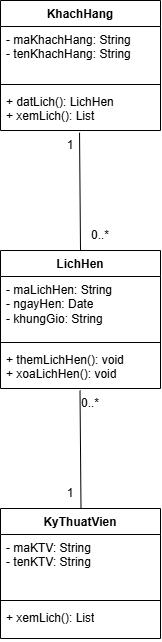

The diagram above was exported from draw.io. Its source (the exported page's mxGraphModel, read from the mxfile embedded in the PNG):
<mxGraphModel dx="1563" dy="941" grid="0" gridSize="10" guides="1" tooltips="1" connect="1" arrows="1" fold="1" page="0" pageScale="1" pageWidth="827" pageHeight="1169" math="0" shadow="0">
  <root>
    <mxCell id="0" />
    <mxCell id="1" parent="0" />
    <mxCell id="9KqFtmKMZbqhl-2ZSkpX-1" parent="1" style="swimlane;fontStyle=1;align=center;verticalAlign=top;childLayout=stackLayout;horizontal=1;startSize=26;horizontalStack=0;resizeParent=1;resizeParentMax=0;resizeLast=0;collapsible=1;marginBottom=0;whiteSpace=wrap;html=1;" value="KhachHang" vertex="1">
      <mxGeometry height="130" width="160" x="330" y="100" as="geometry" />
    </mxCell>
    <mxCell id="9KqFtmKMZbqhl-2ZSkpX-2" parent="9KqFtmKMZbqhl-2ZSkpX-1" style="text;strokeColor=none;fillColor=none;align=left;verticalAlign=top;spacingLeft=4;spacingRight=4;overflow=hidden;rotatable=0;points=[[0,0.5],[1,0.5]];portConstraint=eastwest;whiteSpace=wrap;html=1;" value="&lt;div&gt;- maKhachHang: String&lt;/div&gt;- tenKhachHang: String" vertex="1">
      <mxGeometry height="54" width="160" y="26" as="geometry" />
    </mxCell>
    <mxCell id="9KqFtmKMZbqhl-2ZSkpX-3" parent="9KqFtmKMZbqhl-2ZSkpX-1" style="line;strokeWidth=1;fillColor=none;align=left;verticalAlign=middle;spacingTop=-1;spacingLeft=3;spacingRight=3;rotatable=0;labelPosition=right;points=[];portConstraint=eastwest;strokeColor=inherit;" value="" vertex="1">
      <mxGeometry height="8" width="160" y="80" as="geometry" />
    </mxCell>
    <mxCell id="9KqFtmKMZbqhl-2ZSkpX-4" parent="9KqFtmKMZbqhl-2ZSkpX-1" style="text;strokeColor=none;fillColor=none;align=left;verticalAlign=top;spacingLeft=4;spacingRight=4;overflow=hidden;rotatable=0;points=[[0,0.5],[1,0.5]];portConstraint=eastwest;whiteSpace=wrap;html=1;" value="+ datLich(): LichHen&lt;div&gt;+ xemLich(): List&lt;/div&gt;" vertex="1">
      <mxGeometry height="42" width="160" y="88" as="geometry" />
    </mxCell>
    <mxCell id="9KqFtmKMZbqhl-2ZSkpX-5" parent="1" style="swimlane;fontStyle=1;align=center;verticalAlign=top;childLayout=stackLayout;horizontal=1;startSize=26;horizontalStack=0;resizeParent=1;resizeParentMax=0;resizeLast=0;collapsible=1;marginBottom=0;whiteSpace=wrap;html=1;" value="KyThuatVien" vertex="1">
      <mxGeometry height="130" width="160" x="330" y="608" as="geometry" />
    </mxCell>
    <mxCell id="9KqFtmKMZbqhl-2ZSkpX-6" parent="9KqFtmKMZbqhl-2ZSkpX-5" style="text;strokeColor=none;fillColor=none;align=left;verticalAlign=top;spacingLeft=4;spacingRight=4;overflow=hidden;rotatable=0;points=[[0,0.5],[1,0.5]];portConstraint=eastwest;whiteSpace=wrap;html=1;" value="- maKTV: String&lt;div&gt;- tenKTV: String&lt;/div&gt;" vertex="1">
      <mxGeometry height="62" width="160" y="26" as="geometry" />
    </mxCell>
    <mxCell id="9KqFtmKMZbqhl-2ZSkpX-7" parent="9KqFtmKMZbqhl-2ZSkpX-5" style="line;strokeWidth=1;fillColor=none;align=left;verticalAlign=middle;spacingTop=-1;spacingLeft=3;spacingRight=3;rotatable=0;labelPosition=right;points=[];portConstraint=eastwest;strokeColor=inherit;" value="" vertex="1">
      <mxGeometry height="8" width="160" y="88" as="geometry" />
    </mxCell>
    <mxCell id="9KqFtmKMZbqhl-2ZSkpX-8" parent="9KqFtmKMZbqhl-2ZSkpX-5" style="text;strokeColor=none;fillColor=none;align=left;verticalAlign=top;spacingLeft=4;spacingRight=4;overflow=hidden;rotatable=0;points=[[0,0.5],[1,0.5]];portConstraint=eastwest;whiteSpace=wrap;html=1;" value="+ xemLich(): List" vertex="1">
      <mxGeometry height="34" width="160" y="96" as="geometry" />
    </mxCell>
    <mxCell id="9KqFtmKMZbqhl-2ZSkpX-9" parent="1" style="swimlane;fontStyle=1;align=center;verticalAlign=top;childLayout=stackLayout;horizontal=1;startSize=26;horizontalStack=0;resizeParent=1;resizeParentMax=0;resizeLast=0;collapsible=1;marginBottom=0;whiteSpace=wrap;html=1;" value="LichHen" vertex="1">
      <mxGeometry height="138" width="160" x="330" y="350" as="geometry" />
    </mxCell>
    <mxCell id="9KqFtmKMZbqhl-2ZSkpX-10" parent="9KqFtmKMZbqhl-2ZSkpX-9" style="text;strokeColor=none;fillColor=none;align=left;verticalAlign=top;spacingLeft=4;spacingRight=4;overflow=hidden;rotatable=0;points=[[0,0.5],[1,0.5]];portConstraint=eastwest;whiteSpace=wrap;html=1;" value="- maLichHen: String&lt;div&gt;- ngayHen: Date&lt;/div&gt;&lt;div&gt;- khungGio: String&lt;/div&gt;" vertex="1">
      <mxGeometry height="62" width="160" y="26" as="geometry" />
    </mxCell>
    <mxCell id="9KqFtmKMZbqhl-2ZSkpX-11" parent="9KqFtmKMZbqhl-2ZSkpX-9" style="line;strokeWidth=1;fillColor=none;align=left;verticalAlign=middle;spacingTop=-1;spacingLeft=3;spacingRight=3;rotatable=0;labelPosition=right;points=[];portConstraint=eastwest;strokeColor=inherit;" value="" vertex="1">
      <mxGeometry height="8" width="160" y="88" as="geometry" />
    </mxCell>
    <mxCell id="9KqFtmKMZbqhl-2ZSkpX-12" parent="9KqFtmKMZbqhl-2ZSkpX-9" style="text;strokeColor=none;fillColor=none;align=left;verticalAlign=top;spacingLeft=4;spacingRight=4;overflow=hidden;rotatable=0;points=[[0,0.5],[1,0.5]];portConstraint=eastwest;whiteSpace=wrap;html=1;" value="+ themLichHen(): void&lt;div&gt;+ xoaLichHen(): void&lt;/div&gt;" vertex="1">
      <mxGeometry height="42" width="160" y="96" as="geometry" />
    </mxCell>
    <mxCell id="9KqFtmKMZbqhl-2ZSkpX-13" edge="1" parent="1" source="9KqFtmKMZbqhl-2ZSkpX-9" style="endArrow=none;html=1;rounded=0;entryX=0.494;entryY=1.051;entryDx=0;entryDy=0;entryPerimeter=0;exitX=0.5;exitY=0;exitDx=0;exitDy=0;" target="9KqFtmKMZbqhl-2ZSkpX-4" value="">
      <mxGeometry height="50" relative="1" width="50" as="geometry">
        <mxPoint x="380" y="320" as="sourcePoint" />
        <mxPoint x="430" y="270" as="targetPoint" />
      </mxGeometry>
    </mxCell>
    <mxCell id="9KqFtmKMZbqhl-2ZSkpX-16" parent="1" style="text;html=1;whiteSpace=wrap;strokeColor=none;fillColor=none;align=center;verticalAlign=middle;rounded=0;" value="1" vertex="1">
      <mxGeometry height="30" width="60" x="370" y="230" as="geometry" />
    </mxCell>
    <mxCell id="9KqFtmKMZbqhl-2ZSkpX-17" parent="1" style="text;html=1;whiteSpace=wrap;strokeColor=none;fillColor=none;align=center;verticalAlign=middle;rounded=0;" value="0..*" vertex="1">
      <mxGeometry height="30" width="60" x="400" y="320" as="geometry" />
    </mxCell>
    <mxCell id="9KqFtmKMZbqhl-2ZSkpX-18" edge="1" parent="1" style="endArrow=none;html=1;rounded=0;entryX=0.494;entryY=1.051;entryDx=0;entryDy=0;entryPerimeter=0;exitX=0.5;exitY=0;exitDx=0;exitDy=0;" value="">
      <mxGeometry height="50" relative="1" width="50" as="geometry">
        <mxPoint x="410.5" y="608" as="sourcePoint" />
        <mxPoint x="409.5" y="490" as="targetPoint" />
      </mxGeometry>
    </mxCell>
    <mxCell id="9KqFtmKMZbqhl-2ZSkpX-19" parent="1" style="text;html=1;whiteSpace=wrap;strokeColor=none;fillColor=none;align=center;verticalAlign=middle;rounded=0;" value="1" vertex="1">
      <mxGeometry height="30" width="60" x="370" y="578" as="geometry" />
    </mxCell>
    <mxCell id="9KqFtmKMZbqhl-2ZSkpX-20" parent="1" style="text;html=1;whiteSpace=wrap;strokeColor=none;fillColor=none;align=center;verticalAlign=middle;rounded=0;" value="0..*" vertex="1">
      <mxGeometry height="30" width="60" x="390" y="488" as="geometry" />
    </mxCell>
  </root>
</mxGraphModel>